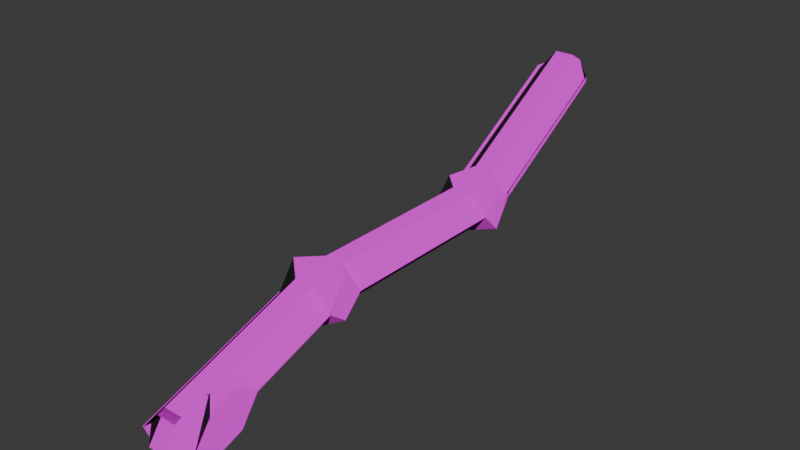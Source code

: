 # Source: log.blend  (saved by Blender 5.2.44; exported with 4.5.12 LTS)
import bpy
from mathutils import Matrix  # noqa: F401  (used for matrix-valued properties, if any)

bpy.ops.wm.read_factory_settings(use_empty=True)
scene = bpy.context.scene
scene.name = 'Scene'

# ---- collections
col_collection = bpy.data.collections.new('Collection'); scene.collection.children.link(col_collection)

# ---- images (referenced by path relative to the original .blend; pixels are not part of the script)
import os
ASSET_DIR = os.environ.get("B2B_ASSET_DIR", "")  # directory of the original .blend (textures are referenced by path, not embedded)
HERE = os.path.dirname(os.path.abspath(__file__))  # packed textures are extracted next to this script under _unpacked/

def load_image(name, relpath, width, height, colorspace="sRGB"):
    """Load a texture the original file referenced (path relative to the .blend, or extracted next to this script)."""
    p = next((c for c in (os.path.join(HERE, relpath), os.path.join(ASSET_DIR, relpath)) if relpath and os.path.exists(c)), "")
    if p:
        img = bpy.data.images.load(p, check_existing=True)
        img.name = name
    else:  # same state as the original file: an image datablock whose file is absent (Cycles renders it pink)
        img = bpy.data.images.new(name, width, height)
        img.source = "FILE"
        img.filepath = "//" + (relpath or name)
    img.colorspace_settings.name = colorspace
    return img
img_pine_bark_disp_4k_png = load_image('pine_bark_disp_4k.png', 'pine_bark_disp_4k.png', 1024, 1024, 'sRGB')
img_pine_bark_diff_4k_jpg = load_image('pine_bark_diff_4k.jpg', 'pine_bark_diff_4k.jpg', 1024, 1024, 'sRGB')

# ---- materials (node trees are filled in below, after node groups)
mat_material = bpy.data.materials.new('Material')
mat_material.alpha_threshold = 0.0
mat_material.use_backface_culling_lightprobe_volume = False
mat_material.roughness = 0.5
mat_material.line_color = (0.0, 0.0, 0.0, 1.0)

# ---- material node trees
mat_material.use_nodes = True; mat_material.node_tree.nodes.clear()
_N = mat_material.node_tree.nodes; _L = mat_material.node_tree.links
n0 = _N.new('ShaderNodeOutputMaterial'); n0.name = 'Material Output'; n0.location = (200, 100)
n1 = _N.new('ShaderNodeBsdfPrincipled'); n1.name = 'Principled BSDF'; n1.location = (-200, 100)
n1.inputs[2].default_value = 1.0
n1.inputs[10].default_value = 0.005
n2 = _N.new('ShaderNodeTexImage'); n2.name = 'Image Texture'; n2.location = (-788, 80)
n2.image = img_pine_bark_disp_4k_png
n3 = _N.new('ShaderNodeTexImage'); n3.name = 'Image Texture.001'; n3.location = (-587, 454)
n3.image = img_pine_bark_diff_4k_jpg
n4 = _N.new('ShaderNodeMapping'); n4.name = 'Mapping'; n4.location = (-842, 477)
n4.inputs[1].default_value = (2.6, 0.0, 0.0)
n4.inputs[2].default_value = (0.3927, 0.07679, 0.04189)
n4.inputs[3].default_value = (0.7, 6.0, 2.0)
n5 = _N.new('ShaderNodeTexCoord'); n5.name = 'Texture Coordinate'; n5.location = (-1022, 477)
n6 = _N.new('ShaderNodeMapping'); n6.name = 'Mapping.001'; n6.location = (-1051, 117)
n6.inputs[1].default_value = (2.6, 0.0, 0.0)
n6.inputs[2].default_value = (0.3927, 0.07679, 0.04189)
n6.inputs[3].default_value = (0.7, 6.0, 2.0)
n7 = _N.new('ShaderNodeTexCoord'); n7.name = 'Texture Coordinate.001'; n7.location = (-1146, 134)
_L.new(n1.outputs[0], n0.inputs[0])
_L.new(n3.outputs[0], n1.inputs[0])
_L.new(n4.outputs[0], n3.inputs[0])
_L.new(n5.outputs[2], n4.inputs[0])
_L.new(n7.outputs[2], n6.inputs[0])
_L.new(n6.outputs[0], n2.inputs[0])
_L.new(n2.outputs[0], n1.inputs[5])
n0.is_active_output = True

# ---- world
world_world = bpy.data.worlds.new('World'); scene.world = world_world
world_world.use_nodes = True; world_world.node_tree.nodes.clear()
_N = world_world.node_tree.nodes; _L = world_world.node_tree.links
n0 = _N.new('ShaderNodeOutputWorld'); n0.name = 'World Output'; n0.location = (200, 100)
n1 = _N.new('ShaderNodeBackground'); n1.name = 'Background'; n1.location = (-200, 100)
n1.inputs[0].default_value = (0.05088, 0.05088, 0.05088, 1.0)
_L.new(n1.outputs[0], n0.inputs[0])
n0.is_active_output = True
world_world.color = (0.05088, 0.05088, 0.05088)
world_world.sun_shadow_jitter_overblur = 0.0

# ---- meshes
me_cube = bpy.data.meshes.new('Cube')
me_cube.from_pydata([(0.2696, 0.8196, 0.002559), (0.2696, 1.0, 0.183), (0.2696, 1.0, 0.183), (0.0892, 0.8196, 0.183), (0.2696, 1.0, -0.183), (0.2696, 1.0, -0.183), (0.2696, 0.8196, -0.002559), (0.0892, 0.8196, -0.183), (0.2696, -1.0, 0.183), (0.2696, -0.8196, 0.002559), (0.0892, -0.8196, 0.183), (0.2696, -1.0, 0.183), (0.2696, -1.0, -0.183), (0.2696, -1.0, -0.183), (0.0892, -0.8196, -0.183), (0.2696, -0.8196, -0.002559), (-0.2696, 1.0, 0.183), (-0.2696, 0.8196, 0.002559), (-0.0892, 0.8196, 0.183), (-0.2696, 1.0, 0.183), (-0.0892, 0.8196, -0.183), (-0.2696, 0.8196, -0.002559), (-0.2696, 1.0, -0.183), (-0.2696, 1.0, -0.183), (-0.2696, -1.0, 0.183), (-0.2696, -1.0, 0.183), (-0.0892, -0.8196, 0.183), (-0.2696, -0.8196, 0.002559), (-0.0892, -0.8196, -0.183), (-0.2696, -1.0, -0.183), (-0.2696, -1.0, -0.183), (-0.2696, -0.8196, -0.002559), (0.2696, 1.0, -0.183), (0.2696, 1.0, -0.183), (0.2696, 1.0, -0.183), (0.2696, 1.0, -0.183), (-0.2696, 1.0, -0.183), (-0.2696, 1.0, -0.183), (-0.2696, 1.0, -0.183), (-0.2696, 1.0, -0.183), (0.2696, 1.0, 0.183), (0.2696, 1.0, 0.183), (0.2696, 1.0, 0.183), (0.2696, 1.0, 0.183), (-0.2696, 1.0, 0.183), (-0.2696, 1.0, 0.183), (-0.2696, 1.0, 0.183), (-0.2696, 1.0, 0.183), (0.08481, 1.157, -0.09388), (0.2646, 1.18, 0.1269), (0.2696, 1.0, -0.183), (0.2696, 1.0, -0.183), (-0.09347, 1.157, -0.09388), (-0.2696, 1.0, -0.183), (-0.2696, 1.0, -0.183), (-0.2746, 1.18, 0.1269), (0.2646, 1.18, 0.07793), (0.08481, 1.157, 0.2721), (0.2696, 1.0, 0.183), (0.2696, 1.0, 0.183), (-0.2746, 1.18, 0.07793), (-0.2696, 1.0, 0.183), (-0.2696, 1.0, 0.183), (-0.09347, 1.157, 0.2721), (0.04882, 2.461, 0.6469), (0.04454, 2.618, 0.9164), (0.2299, 2.438, 0.841), (-0.1295, 2.461, 0.6469), (-0.3093, 2.438, 0.841), (-0.1338, 2.618, 0.9164), (0.2299, 2.438, 0.792), (0.04454, 2.618, 0.9215), (0.04882, 2.461, 1.013), (-0.3093, 2.438, 0.792), (-0.1295, 2.461, 1.013), (-0.1338, 2.618, 0.9215), (-0.2696, -0.1804, -0.002559), (-0.2696, 0.1804, -0.002559), (-0.0892, 0.1804, -0.183), (-0.0892, -0.1804, -0.183), (0.0892, -0.1804, 0.183), (0.2696, -0.1804, 0.002559), (0.2696, 0.1804, 0.002559), (0.0892, 0.1804, 0.183), (-0.0892, 0.1804, 0.183), (-0.2696, 0.1804, 0.002559), (-0.2696, -0.1804, 0.002559), (-0.0892, -0.1804, 0.183), (0.0892, 0.1804, -0.183), (0.2696, 0.1804, -0.002559), (0.2696, -0.1804, -0.002559), (0.0892, -0.1804, -0.183), (-0.2696, -1.0, -0.183), (-0.2696, -1.0, -0.183), (-0.2696, -1.0, -0.183), (-0.2696, -1.0, -0.183), (-0.2696, -1.0, 0.183), (-0.2696, -1.0, 0.183), (-0.2696, -1.0, 0.183), (-0.2696, -1.0, 0.183), (0.2696, -1.0, 0.183), (0.2696, -1.0, 0.183), (0.2696, -1.0, 0.183), (0.2696, -1.0, 0.183), (0.2696, -1.0, -0.183), (0.2696, -1.0, -0.183), (0.2696, -1.0, -0.183), (0.2696, -1.0, -0.183), (-0.2589, -1.18, -0.04541), (-0.2696, -1.0, -0.183), (-0.2696, -1.0, -0.183), (-0.0786, -1.174, -0.2308), (-0.2589, -1.18, -0.05364), (-0.0786, -1.174, 0.1351), (-0.2696, -1.0, 0.183), (-0.2696, -1.0, 0.183), (0.2803, -1.18, -0.05364), (0.2696, -1.0, 0.183), (0.2696, -1.0, 0.183), (0.09921, -1.174, 0.1351), (0.2803, -1.18, -0.04541), (0.0992, -1.174, -0.2308), (0.2696, -1.0, -0.183), (0.2696, -1.0, -0.183), (-0.1778, -2.551, -0.4223), (0.003314, -2.557, -0.6111), (0.01332, -2.731, -0.4785), (-0.1778, -2.551, -0.4305), (0.01332, -2.731, -0.4734), (0.003314, -2.557, -0.2451), (0.3615, -2.551, -0.4305), (0.1811, -2.557, -0.2451), (0.1917, -2.731, -0.4734), (0.3615, -2.551, -0.4223), (0.1917, -2.731, -0.4785), (0.1811, -2.557, -0.6111), (0.1477, -1.993, -0.4562), (0.3281, -1.987, -0.2674), (0.3388, -2.167, -0.504), (0.3388, -2.167, -0.504), (0.1684, -2.341, -0.5519), (-0.03006, -1.993, -0.4562), (-0.009448, -2.341, -0.5519), (-0.1898, -2.348, -0.3664), (-0.2111, -1.987, -0.2674), (0.3281, -1.987, -0.2756), (0.1477, -1.993, -0.09023), (0.1684, -2.341, -0.1859), (0.3388, -2.167, -0.1381), (0.3388, -2.167, -0.1381), (-0.03006, -1.993, -0.09023), (-0.2111, -1.987, -0.2756), (-0.1898, -2.348, -0.3747), (-0.009448, -2.341, -0.1859), (0.1854, -2.629, -0.6308), (0.1648, -2.281, -0.5352), (0.3558, -2.455, -0.583), (0.3558, -2.455, -0.583), (0.3664, -2.635, -0.4454), (0.3664, -2.635, -0.4537), (0.3558, -2.455, -0.217), (0.3558, -2.455, -0.217), (0.1648, -2.281, -0.1692), (0.1854, -2.629, -0.2649), (0.007565, -2.629, -0.2649), (-0.01304, -2.281, -0.1692), (-0.1941, -2.275, -0.3546), (-0.1728, -2.635, -0.4537), (-0.01304, -2.281, -0.5352), (0.007565, -2.629, -0.6308), (-0.1728, -2.635, -0.4454), (-0.1941, -2.275, -0.3464), (0.3388, -2.167, -0.1381), (0.3388, -2.167, -0.1381), (0.3494, -2.348, -0.3747), (0.3388, -2.167, -0.504), (0.3494, -2.348, -0.3664), (0.3388, -2.167, -0.504), (0.3558, -2.455, -0.583), (0.3451, -2.275, -0.3464), (0.3558, -2.455, -0.583), (0.3558, -2.455, -0.217), (0.3558, -2.455, -0.217), (0.3451, -2.275, -0.3546)], [], [(0, 1, 2, 3), (4, 5, 6, 7), (8, 9, 10, 11), (12, 13, 14, 15), (16, 17, 18, 19), (20, 21, 22, 23), (24, 25, 26, 27), (28, 29, 30, 31), (32, 33, 34, 35), (36, 37, 38, 39), (40, 41, 42, 43), (44, 45, 46, 47), (48, 49, 50, 51), (52, 53, 54, 55), (56, 57, 58, 59), (60, 61, 62, 63), (64, 65, 66), (67, 68, 69), (70, 71, 72), (73, 74, 75), (76, 77, 78, 79), (80, 81, 82, 83), (84, 85, 86, 87), (88, 89, 90, 91), (92, 93, 94, 95), (96, 97, 98, 99), (100, 101, 102, 103), (104, 105, 106, 107), (108, 109, 110, 111), (112, 113, 114, 115), (116, 117, 118, 119), (120, 121, 122, 123), (124, 125, 126), (127, 128, 129), (130, 131, 132), (133, 134, 135), (136, 137, 138, 139, 140), (141, 142, 143, 144), (145, 146, 147, 148, 149), (150, 151, 152, 153), (154, 155, 156, 157, 158), (159, 160, 161, 162, 163), (164, 165, 166, 167), (168, 169, 170, 171), (172, 173, 174), (175, 176, 177), (178, 179, 180), (181, 182, 183), (79, 28, 31, 76), (7, 20, 23, 4), (0, 6, 5, 1), (30, 24, 27, 31), (8, 12, 15, 9), (16, 22, 21, 17), (10, 26, 25, 11), (80, 10, 9, 81), (28, 14, 13, 29), (84, 18, 17, 85), (18, 3, 2, 19), (88, 7, 6, 89), (35, 37, 36, 32), (43, 34, 33, 40), (44, 39, 38, 45), (46, 42, 41, 47), (19, 46, 45, 16), (37, 23, 22, 38), (34, 5, 4, 35), (1, 43, 42, 2), (51, 53, 52, 48), (59, 50, 49, 56), (60, 55, 54, 61), (62, 58, 57, 63), (47, 62, 61, 44), (53, 36, 39, 54), (50, 33, 32, 51), (40, 59, 58, 41), (64, 67, 69, 65), (70, 66, 65, 71), (75, 69, 68, 73), (74, 72, 71, 75), (55, 68, 67, 52), (66, 49, 48, 64), (56, 70, 72, 57), (73, 60, 63, 74), (20, 78, 77, 21), (3, 83, 82, 0), (26, 87, 86, 27), (14, 91, 90, 15), (81, 90, 89, 82), (91, 79, 78, 88), (85, 77, 76, 86), (87, 80, 83, 84), (92, 96, 99, 93), (100, 104, 107, 101), (102, 98, 97, 103), (94, 106, 105, 95), (29, 94, 93, 30), (98, 25, 24, 99), (12, 107, 106, 13), (101, 8, 11, 102), (108, 112, 115, 109), (116, 120, 123, 117), (118, 114, 113, 119), (110, 122, 121, 111), (95, 110, 109, 92), (114, 97, 96, 115), (104, 123, 122, 105), (103, 118, 117, 100), (126, 128, 127, 124), (132, 134, 133, 130), (131, 129, 128, 132), (125, 135, 134, 126), (158, 133, 135, 154), (144, 108, 111, 141), (163, 131, 130, 159), (167, 127, 129, 164), (120, 137, 136, 121), (171, 143, 142, 168), (119, 146, 145, 116), (112, 151, 150, 113), (143, 152, 151, 144), (153, 147, 146, 150), (149, 138, 137, 145), (140, 142, 141, 136), (139, 156, 155, 140), (147, 162, 161, 148), (152, 166, 165, 153), (124, 170, 169, 125), (170, 167, 166, 171), (164, 163, 162, 165), (159, 158, 157, 160), (154, 169, 168, 155), (174, 176, 175, 172), (176, 179, 178, 177), (173, 181, 183, 174), (182, 180, 179, 183), (160, 182, 181, 161), (172, 149, 148, 173), (156, 178, 180, 157), (138, 175, 177, 139), (6, 0, 82, 89), (1, 5, 34, 43), (3, 18, 84, 83), (19, 2, 42, 46), (20, 7, 88, 78), (4, 23, 37, 35), (12, 8, 101, 107), (90, 81, 9, 15), (11, 25, 98, 102), (80, 87, 26, 10), (79, 91, 14, 28), (29, 13, 106, 94), (22, 16, 45, 38), (77, 85, 17, 21), (31, 27, 86, 76), (24, 30, 93, 99), (32, 36, 53, 51), (40, 33, 50, 59), (39, 44, 61, 54), (47, 41, 58, 62), (56, 49, 66, 70), (48, 52, 67, 64), (55, 60, 73, 68), (63, 57, 72, 74), (69, 75, 71, 65), (96, 92, 109, 115), (95, 105, 122, 110), (103, 97, 114, 118), (104, 100, 117, 123), (112, 108, 144, 151), (111, 121, 136, 141), (119, 113, 150, 146), (120, 116, 145, 137), (167, 170, 124, 127), (134, 132, 128, 126), (169, 154, 135, 125), (163, 164, 129, 131), (158, 159, 130, 133), (142, 140, 155, 168), (156, 139, 177, 178), (138, 149, 172, 175), (152, 143, 171, 166), (148, 161, 181, 173), (147, 153, 165, 162), (160, 157, 180, 182), (183, 179, 176, 174)])
_uv = me_cube.uv_layers.new(name='UVMap')
_uv.uv.foreach_set('vector', [0.1229, 0.3911, 0.1465, 0.3516, 0.1446, 0.3493, 0.1734, 0.3871, 0.09255, 0.3603, 0.08996, 0.3589, 0.12, 0.3903, 0.07181, 0.3968, 0.1773, 0.7257, 0.1499, 0.6992, 0.1928, 0.6951, 0.1745, 0.7284, 0.1286, 0.733, 0.1304, 0.7348, 0.1039, 0.7036, 0.148, 0.6984, 0.3577, 0.2538, 0.3772, 0.2951, 0.3317, 0.2871, 0.3594, 0.2528, 0.4222, 0.3109, 0.3793, 0.2968, 0.4158, 0.2714, 0.4145, 0.2693, 0.2713, 0.614, 0.2727, 0.6157, 0.2646, 0.5726, 0.309, 0.5867, 0.3581, 0.5944, 0.3324, 0.6302, 0.3325, 0.6305, 0.3115, 0.5882, 0.09154, 0.3631, 0.09062, 0.3622, 0.09059, 0.3602, 0.09181, 0.361, 0.4149, 0.2703, 0.4147, 0.2698, 0.4156, 0.2713, 0.4154, 0.2713, 0.1461, 0.3497, 0.1451, 0.3492, 0.1451, 0.3496, 0.1461, 0.3506, 0.3581, 0.2531, 0.3579, 0.2534, 0.3591, 0.2528, 0.3589, 0.2528, 0.0663, 0.3295, 0.1181, 0.3105, 0.09018, 0.3626, 0.09186, 0.3646, 0.4235, 0.2316, 0.4151, 0.2708, 0.4152, 0.2712, 0.3766, 0.2255, 0.1235, 0.3194, 0.1767, 0.3111, 0.1446, 0.3487, 0.1467, 0.3495, 0.3714, 0.2247, 0.3583, 0.2527, 0.3586, 0.2527, 0.3301, 0.2268, 0.4675, 0.1223, 0.4717, 0.1755, 0.4299, 0.1569, 0.4741, 0.2943, 0.4741, 0.3417, 0.4293, 0.3275, 0.4238, 0.1638, 0.4716, 0.1763, 0.4588, 0.2047, 0.4739, 0.3505, 0.4238, 0.3601, 0.4286, 0.3281, 0.3363, 0.4722, 0.3511, 0.4088, 0.395, 0.4194, 0.381, 0.4819, 0.1857, 0.5803, 0.1387, 0.5838, 0.133, 0.5156, 0.1816, 0.5122, 0.3061, 0.3984, 0.3506, 0.4087, 0.3359, 0.4721, 0.2914, 0.4615, 0.08362, 0.5202, 0.1322, 0.5155, 0.1378, 0.5838, 0.09091, 0.5883, 0.3332, 0.6311, 0.3329, 0.6308, 0.3322, 0.6299, 0.3321, 0.6297, 0.2709, 0.6145, 0.2708, 0.6145, 0.272, 0.615, 0.2714, 0.6144, 0.1772, 0.726, 0.1773, 0.7259, 0.1744, 0.7272, 0.1743, 0.7261, 0.1294, 0.7342, 0.1302, 0.7344, 0.1301, 0.7344, 0.1292, 0.7337, 0.3056, 0.6625, 0.3336, 0.6314, 0.332, 0.6294, 0.354, 0.6708, 0.3034, 0.6608, 0.2531, 0.659, 0.2708, 0.6145, 0.2707, 0.6145, 0.1541, 0.7621, 0.1771, 0.7262, 0.1742, 0.7249, 0.1941, 0.7532, 0.1517, 0.76, 0.1103, 0.7663, 0.1307, 0.7344, 0.1292, 0.7343, 0.4508, 0.2563, 0.438, 0.2153, 0.486, 0.2283, 0.4515, 0.2574, 0.4865, 0.2293, 0.4865, 0.2846, 0.4915, 0.08328, 0.4552, 0.1037, 0.4622, 0.06382, 0.4921, 0.08209, 0.4625, 0.06314, 0.4927, 0.03894, 0.114, 0.901, 0.1534, 0.894, 0.1343, 0.9311, 0.1338, 0.9321, 0.1094, 0.9513, 0.3686, 0.8325, 0.3746, 0.9027, 0.3252, 0.8958, 0.3189, 0.8239, 0.1551, 0.8959, 0.1934, 0.8866, 0.202, 0.9326, 0.1783, 0.9193, 0.1774, 0.9181, 0.2675, 0.8223, 0.3175, 0.8243, 0.3237, 0.8956, 0.2736, 0.8921, 0.1196, 0.9945, 0.1057, 0.9557, 0.1309, 0.9679, 0.1303, 0.9688, 0.1509, 0.9867, 0.1522, 0.9895, 0.1712, 0.9568, 0.171, 0.9555, 0.1987, 0.937, 0.1871, 0.9835, 0.2753, 0.9753, 0.2706, 0.9049, 0.3201, 0.9087, 0.3261, 0.9807, 0.3703, 0.915, 0.3782, 0.9846, 0.3283, 0.9799, 0.3208, 0.9087, 0.1769, 0.9182, 0.1782, 0.9196, 0.1552, 0.9429, 0.1347, 0.9308, 0.1559, 0.9429, 0.134, 0.9328, 0.1303, 0.9676, 0.1508, 0.9441, 0.1308, 0.9687, 0.1714, 0.955, 0.1708, 0.9568, 0.1503, 0.9444, 0.381, 0.4819, 0.3581, 0.5944, 0.3115, 0.5882, 0.3363, 0.4722, 0.07181, 0.3968, 0.03744, 0.3993, 0.001946, 0.3688, 0.09255, 0.3603, 0.1229, 0.3911, 0.12, 0.3903, 0.08996, 0.3589, 0.1465, 0.3516, 0.3325, 0.6305, 0.2713, 0.614, 0.309, 0.5867, 0.3115, 0.5882, 0.1773, 0.7257, 0.1286, 0.733, 0.148, 0.6984, 0.1499, 0.6992, 0.3577, 0.2538, 0.4158, 0.2714, 0.3793, 0.2968, 0.3772, 0.2951, 0.1928, 0.6951, 0.2232, 0.6935, 0.2528, 0.7191, 0.1745, 0.7284, 0.1857, 0.5803, 0.1928, 0.6951, 0.1499, 0.6992, 0.1387, 0.5838, 0.07307, 0.7063, 0.1039, 0.7036, 0.1304, 0.7348, 0.04623, 0.7365, 0.3061, 0.3984, 0.3317, 0.2871, 0.3772, 0.2951, 0.3506, 0.4087, 0.2083, 0.3866, 0.1734, 0.3871, 0.1446, 0.3493, 0.2447, 0.3536, 0.08362, 0.5202, 0.07181, 0.3968, 0.12, 0.3903, 0.1322, 0.5155, 0.09181, 0.361, 0.001333, 0.3659, 0.0007251, 0.3631, 0.09154, 0.3631, 0.1461, 0.3506, 0.09059, 0.3602, 0.09062, 0.3622, 0.1461, 0.3497, 0.3581, 0.2531, 0.4154, 0.2713, 0.4156, 0.2713, 0.3579, 0.2534, 0.2451, 0.3521, 0.1451, 0.3496, 0.1451, 0.3492, 0.2455, 0.3505, 0.3594, 0.2528, 0.3591, 0.2528, 0.3579, 0.2534, 0.3577, 0.2538, 0.4147, 0.2698, 0.4145, 0.2693, 0.4158, 0.2714, 0.4156, 0.2713, 0.09059, 0.3602, 0.08996, 0.3589, 0.09255, 0.3603, 0.09181, 0.361, 0.1465, 0.3516, 0.1461, 0.3506, 0.1451, 0.3496, 0.1446, 0.3493, 0.09186, 0.3646, 0.0001226, 0.3602, 0.0318, 0.3266, 0.0663, 0.3295, 0.1467, 0.3495, 0.09018, 0.3626, 0.1181, 0.3105, 0.1235, 0.3194, 0.3714, 0.2247, 0.3766, 0.2255, 0.4152, 0.2712, 0.3583, 0.2527, 0.2459, 0.3489, 0.1446, 0.3487, 0.1767, 0.3111, 0.2129, 0.3135, 0.3589, 0.2528, 0.3586, 0.2527, 0.3583, 0.2527, 0.3581, 0.2531, 0.4151, 0.2708, 0.4149, 0.2703, 0.4154, 0.2713, 0.4152, 0.2712, 0.09018, 0.3626, 0.09062, 0.3622, 0.09154, 0.3631, 0.09186, 0.3646, 0.1461, 0.3497, 0.1467, 0.3495, 0.1446, 0.3487, 0.1451, 0.3492, 0.4675, 0.1223, 0.5018, 0.1215, 0.5018, 0.1802, 0.4717, 0.1755, 0.4238, 0.1638, 0.4299, 0.1569, 0.4717, 0.1755, 0.4716, 0.1763, 0.4286, 0.3281, 0.4293, 0.3275, 0.4741, 0.3417, 0.4739, 0.3505, 0.4919, 0.215, 0.4588, 0.2047, 0.4716, 0.1763, 0.5016, 0.1811, 0.3766, 0.2255, 0.3033, 0.0006029, 0.3464, 0.0001226, 0.4235, 0.2316, 0.1517, 0.01471, 0.1181, 0.3105, 0.0663, 0.3295, 0.09722, 0.02288, 0.1235, 0.3194, 0.1601, 0.02108, 0.2159, 0.0001225, 0.1767, 0.3111, 0.2982, 0.006482, 0.3714, 0.2247, 0.3301, 0.2268, 0.2531, 0.0004776, 0.4222, 0.3109, 0.395, 0.4194, 0.3511, 0.4088, 0.3793, 0.2968, 0.1734, 0.3871, 0.1816, 0.5122, 0.133, 0.5156, 0.1229, 0.3911, 0.2646, 0.5726, 0.2914, 0.4615, 0.3359, 0.4721, 0.309, 0.5867, 0.1039, 0.7036, 0.09091, 0.5883, 0.1378, 0.5838, 0.148, 0.6984, 0.1387, 0.5838, 0.1378, 0.5838, 0.1322, 0.5155, 0.133, 0.5156, 0.09091, 0.5883, 0.05811, 0.5921, 0.0495, 0.5238, 0.08362, 0.5202, 0.3506, 0.4087, 0.3511, 0.4088, 0.3363, 0.4722, 0.3359, 0.4721, 0.2185, 0.5786, 0.1857, 0.5803, 0.1816, 0.5122, 0.2157, 0.5103, 0.3332, 0.6311, 0.2709, 0.6145, 0.2714, 0.6144, 0.3329, 0.6308, 0.1772, 0.726, 0.1294, 0.7342, 0.1292, 0.7337, 0.1773, 0.7259, 0.1744, 0.7272, 0.2523, 0.7209, 0.2517, 0.7228, 0.1743, 0.7261, 0.04709, 0.7378, 0.1301, 0.7344, 0.1302, 0.7344, 0.04795, 0.7391, 0.3324, 0.6302, 0.3322, 0.6299, 0.3329, 0.6308, 0.3325, 0.6305, 0.272, 0.615, 0.2727, 0.6157, 0.2713, 0.614, 0.2714, 0.6144, 0.1286, 0.733, 0.1292, 0.7337, 0.1301, 0.7344, 0.1304, 0.7348, 0.1773, 0.7259, 0.1773, 0.7257, 0.1745, 0.7284, 0.1744, 0.7272, 0.3056, 0.6625, 0.3034, 0.6608, 0.2707, 0.6145, 0.3336, 0.6314, 0.1541, 0.7621, 0.1517, 0.76, 0.1292, 0.7343, 0.1771, 0.7262, 0.1742, 0.7249, 0.2511, 0.7246, 0.2221, 0.7522, 0.1941, 0.7532, 0.04881, 0.7404, 0.1307, 0.7344, 0.1103, 0.7663, 0.08156, 0.7667, 0.3321, 0.6297, 0.332, 0.6294, 0.3336, 0.6314, 0.3332, 0.6311, 0.2708, 0.6145, 0.2708, 0.6145, 0.2709, 0.6145, 0.2707, 0.6145, 0.1294, 0.7342, 0.1292, 0.7343, 0.1307, 0.7344, 0.1302, 0.7344, 0.1743, 0.7261, 0.1742, 0.7249, 0.1771, 0.7262, 0.1772, 0.726, 0.486, 0.2283, 0.4865, 0.2293, 0.4515, 0.2574, 0.4508, 0.2563, 0.4622, 0.06382, 0.4625, 0.06314, 0.4921, 0.08209, 0.4915, 0.08328, 0.4552, 0.1037, 0.4238, 0.1058, 0.4337, 0.04773, 0.4622, 0.06382, 0.4705, 0.009199, 0.4927, 0.03894, 0.4625, 0.06314, 0.4342, 0.04684, 0.5073, 0.08908, 0.4921, 0.08209, 0.4927, 0.03894, 0.5073, 0.03374, 0.3189, 0.8239, 0.3056, 0.6625, 0.354, 0.6708, 0.3686, 0.8325, 0.4611, 0.1157, 0.4552, 0.1037, 0.4915, 0.08328, 0.507, 0.09066, 0.438, 0.2653, 0.4515, 0.2574, 0.4865, 0.2846, 0.4769, 0.294, 0.1517, 0.76, 0.1534, 0.894, 0.114, 0.901, 0.1103, 0.7663, 0.3208, 0.9087, 0.3252, 0.8958, 0.3746, 0.9027, 0.3703, 0.915, 0.1941, 0.7532, 0.1934, 0.8866, 0.1551, 0.8959, 0.1541, 0.7621, 0.3034, 0.6608, 0.3175, 0.8243, 0.2675, 0.8223, 0.2531, 0.659, 0.3252, 0.8958, 0.3237, 0.8956, 0.3175, 0.8243, 0.3189, 0.8239, 0.2229, 0.931, 0.202, 0.9326, 0.1934, 0.8866, 0.2191, 0.8838, 0.1774, 0.9181, 0.1343, 0.9311, 0.1534, 0.894, 0.1551, 0.8959, 0.1094, 0.9513, 0.0859, 0.9497, 0.08742, 0.8992, 0.114, 0.901, 0.1338, 0.9321, 0.1309, 0.9679, 0.1057, 0.9557, 0.1094, 0.9513, 0.202, 0.9326, 0.1987, 0.937, 0.171, 0.9555, 0.1783, 0.9193, 0.3237, 0.8956, 0.3201, 0.9087, 0.2706, 0.9049, 0.2736, 0.8921, 0.4508, 0.2563, 0.4377, 0.2639, 0.4238, 0.2164, 0.438, 0.2153, 0.3283, 0.9799, 0.3261, 0.9807, 0.3201, 0.9087, 0.3208, 0.9087, 0.2107, 0.9878, 0.1871, 0.9835, 0.1987, 0.937, 0.2222, 0.9403, 0.1522, 0.9895, 0.1509, 0.9867, 0.1303, 0.9688, 0.1712, 0.9568, 0.1196, 0.9945, 0.09909, 0.9999, 0.08604, 0.9589, 0.1057, 0.9557, 0.1552, 0.9429, 0.1559, 0.9429, 0.1347, 0.9308, 0.1769, 0.9182, 0.1559, 0.9429, 0.1508, 0.9441, 0.1303, 0.9676, 0.134, 0.9328, 0.1782, 0.9196, 0.1714, 0.955, 0.1503, 0.9444, 0.1552, 0.9429, 0.1708, 0.9568, 0.1308, 0.9687, 0.1508, 0.9441, 0.1503, 0.9444, 0.1712, 0.9568, 0.1708, 0.9568, 0.1714, 0.955, 0.171, 0.9555, 0.1769, 0.9182, 0.1774, 0.9181, 0.1783, 0.9193, 0.1782, 0.9196, 0.1309, 0.9679, 0.1303, 0.9676, 0.1308, 0.9687, 0.1303, 0.9688, 0.1343, 0.9311, 0.1347, 0.9308, 0.134, 0.9328, 0.1338, 0.9321, 0.12, 0.3903, 0.1229, 0.3911, 0.133, 0.5156, 0.1322, 0.5155, 0.1465, 0.3516, 0.08996, 0.3589, 0.09059, 0.3602, 0.1461, 0.3506, 0.1734, 0.3871, 0.2083, 0.3866, 0.2157, 0.5103, 0.1816, 0.5122, 0.2447, 0.3536, 0.1446, 0.3493, 0.1451, 0.3496, 0.2451, 0.3521, 0.03744, 0.3993, 0.07181, 0.3968, 0.08362, 0.5202, 0.0495, 0.5238, 0.09255, 0.3603, 0.001946, 0.3688, 0.001333, 0.3659, 0.09181, 0.361, 0.1286, 0.733, 0.1773, 0.7257, 0.1773, 0.7259, 0.1292, 0.7337, 0.1378, 0.5838, 0.1387, 0.5838, 0.1499, 0.6992, 0.148, 0.6984, 0.1745, 0.7284, 0.2528, 0.7191, 0.2523, 0.7209, 0.1744, 0.7272, 0.1857, 0.5803, 0.2185, 0.5786, 0.2232, 0.6935, 0.1928, 0.6951, 0.05811, 0.5921, 0.09091, 0.5883, 0.1039, 0.7036, 0.07307, 0.7063, 0.04623, 0.7365, 0.1304, 0.7348, 0.1301, 0.7344, 0.04709, 0.7378, 0.4158, 0.2714, 0.3577, 0.2538, 0.3579, 0.2534, 0.4156, 0.2713, 0.3511, 0.4088, 0.3506, 0.4087, 0.3772, 0.2951, 0.3793, 0.2968, 0.3115, 0.5882, 0.309, 0.5867, 0.3359, 0.4721, 0.3363, 0.4722, 0.2713, 0.614, 0.3325, 0.6305, 0.3329, 0.6308, 0.2714, 0.6144, 0.09154, 0.3631, 0.0007251, 0.3631, 0.0001226, 0.3602, 0.09186, 0.3646, 0.1461, 0.3497, 0.09062, 0.3622, 0.09018, 0.3626, 0.1467, 0.3495, 0.4154, 0.2713, 0.3581, 0.2531, 0.3583, 0.2527, 0.4152, 0.2712, 0.2455, 0.3505, 0.1451, 0.3492, 0.1446, 0.3487, 0.2459, 0.3489, 0.1235, 0.3194, 0.1181, 0.3105, 0.1517, 0.01471, 0.1601, 0.02108, 0.0663, 0.3295, 0.0318, 0.3266, 0.06071, 0.01857, 0.09722, 0.02288, 0.3766, 0.2255, 0.3714, 0.2247, 0.2982, 0.006482, 0.3033, 0.0006029, 0.2129, 0.3135, 0.1767, 0.3111, 0.2159, 0.0001225, 0.2528, 0.00398, 0.5018, 0.1802, 0.5016, 0.1811, 0.4716, 0.1763, 0.4717, 0.1755, 0.2709, 0.6145, 0.3332, 0.6311, 0.3336, 0.6314, 0.2707, 0.6145, 0.04795, 0.7391, 0.1302, 0.7344, 0.1307, 0.7344, 0.04881, 0.7404, 0.1743, 0.7261, 0.2517, 0.7228, 0.2511, 0.7246, 0.1742, 0.7249, 0.1294, 0.7342, 0.1772, 0.726, 0.1771, 0.7262, 0.1292, 0.7343, 0.3034, 0.6608, 0.3056, 0.6625, 0.3189, 0.8239, 0.3175, 0.8243, 0.08156, 0.7667, 0.1103, 0.7663, 0.114, 0.901, 0.08742, 0.8992, 0.1941, 0.7532, 0.2221, 0.7522, 0.2191, 0.8838, 0.1934, 0.8866, 0.1517, 0.76, 0.1541, 0.7621, 0.1551, 0.8959, 0.1534, 0.894, 0.438, 0.2653, 0.4377, 0.2639, 0.4508, 0.2563, 0.4515, 0.2574, 0.4625, 0.06314, 0.4622, 0.06382, 0.4337, 0.04773, 0.4342, 0.04684, 0.485, 0.0001226, 0.5073, 0.03374, 0.4927, 0.03894, 0.4705, 0.009199, 0.4611, 0.1157, 0.4265, 0.1213, 0.4238, 0.1058, 0.4552, 0.1037, 0.5073, 0.08908, 0.507, 0.09066, 0.4915, 0.08328, 0.4921, 0.08209, 0.0859, 0.9497, 0.1094, 0.9513, 0.1057, 0.9557, 0.08604, 0.9589, 0.1309, 0.9679, 0.1338, 0.9321, 0.134, 0.9328, 0.1303, 0.9676, 0.1343, 0.9311, 0.1774, 0.9181, 0.1769, 0.9182, 0.1347, 0.9308, 0.3237, 0.8956, 0.3252, 0.8958, 0.3208, 0.9087, 0.3201, 0.9087, 0.1783, 0.9193, 0.171, 0.9555, 0.1714, 0.955, 0.1782, 0.9196, 0.202, 0.9326, 0.2229, 0.931, 0.2222, 0.9403, 0.1987, 0.937, 0.1712, 0.9568, 0.1303, 0.9688, 0.1308, 0.9687, 0.1708, 0.9568, 0.1503, 0.9444, 0.1508, 0.9441, 0.1559, 0.9429, 0.1552, 0.9429])
me_cube.materials.append(mat_material)
me_cube.use_mirror_vertex_groups = False
me_cube.update()

# ---- objects
ob_cube = bpy.data.objects.new('Cube', me_cube)

# ---- transforms, parenting, visibility, modifiers, constraints
ob_cube.location = (0.0, 0.0, 0.0)
ob_cube.lock_rotations_4d = False
ob_cube.empty_display_type = 'ARROWS'
ob_cube.lineart.crease_threshold = 0.0

# ---- collection membership
col_collection.objects.link(ob_cube)

# ---- scene / render settings (as saved in the file)
scene.frame_start = 1; scene.frame_end = 250; scene.frame_set(1)
scene.render.engine = 'BLENDER_EEVEE_NEXT'
scene.render.bake_bias = 0.0
scene.render.bake_samples = 0
scene.render.compositor_device = 'GPU'
scene.eevee.use_volume_custom_range = False
scene.eevee.fast_gi_thickness_near = 0.1
scene.eevee.fast_gi_thickness_far = 0.0
scene.eevee.ray_tracing_options.screen_trace_thickness = 0.1
bpy.context.view_layer.update()

# ---- added for rendering (the .blend has no active camera and no usable light): camera, sun
cam_auto = bpy.data.cameras.new('AutoCamera')
cam_auto.lens = 50.0
cam_auto.sensor_width = 36.0
cam_auto.clip_end = 1000.0
ob_auto_camera = bpy.data.objects.new('AutoCamera', cam_auto)
scene.collection.objects.link(ob_auto_camera)
ob_auto_camera.location = (5.2436, -6.31434, 4.36301)
ob_auto_camera.rotation_euler = (1.09748, -7.21219e-08, 0.694738)
scene.camera = ob_auto_camera
light_auto_sun = bpy.data.lights.new('AutoSun', 'SUN')
light_auto_sun.energy = 3.0
light_auto_sun.angle = 0.0523599
ob_auto_sun = bpy.data.objects.new('AutoSun', light_auto_sun)
scene.collection.objects.link(ob_auto_sun)
ob_auto_sun.rotation_euler = (0.872665, 0.174533, 0.523599)
bpy.context.view_layer.update()
